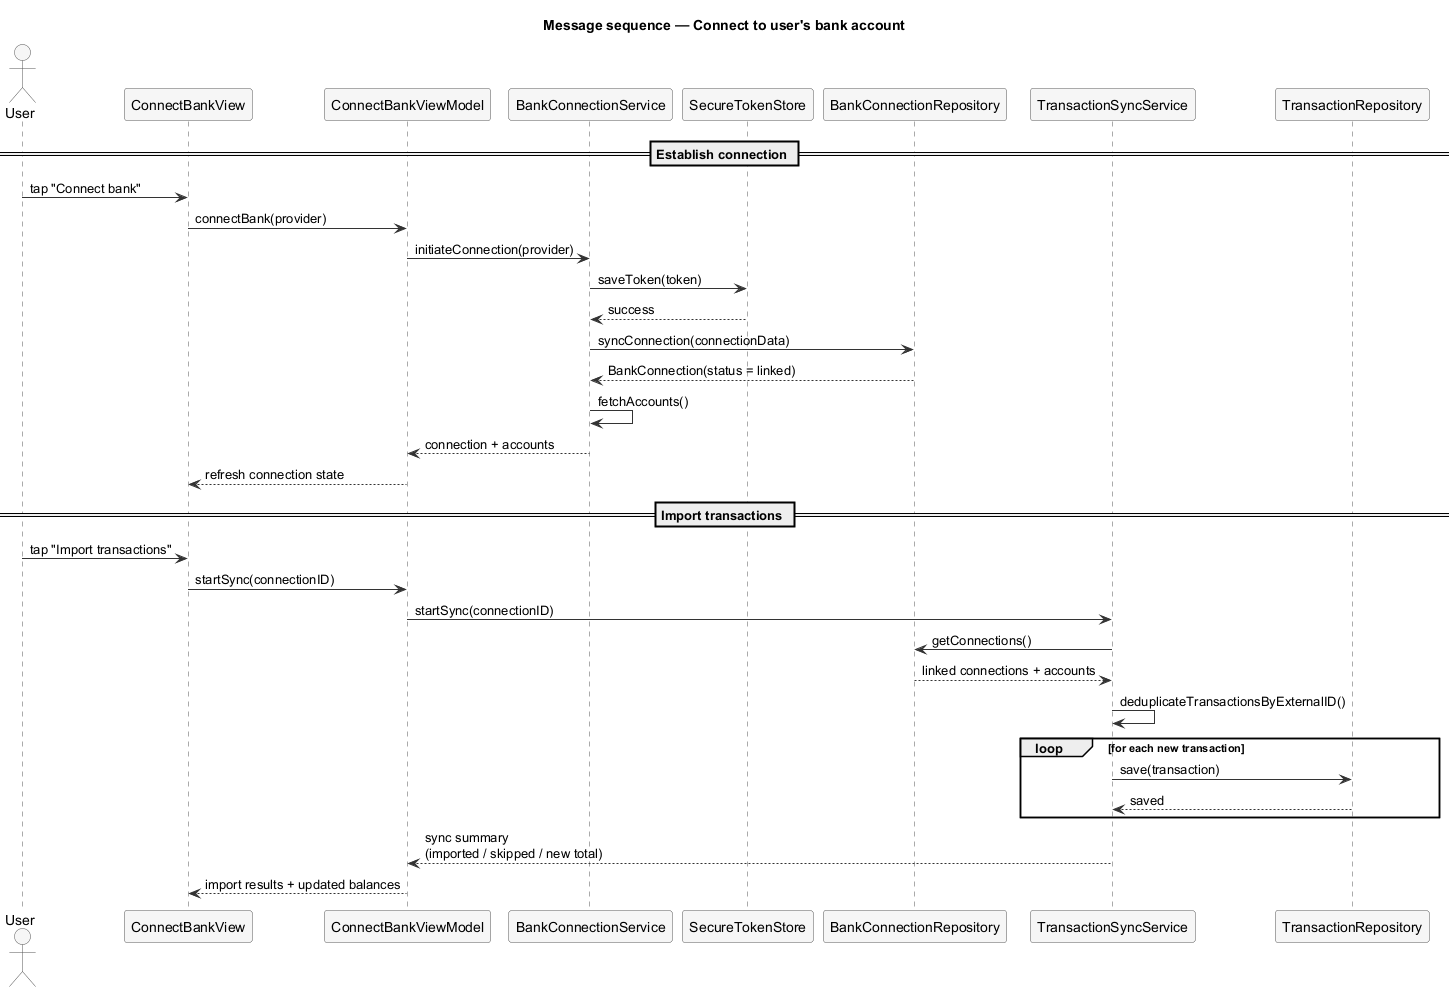

The diagram above was rendered by PlantUML. Its source (embedded in the PNG):
@startuml Sequence_ConnectBank
title Message sequence — Connect to user's bank account

skinparam shadowing false
skinparam sequence {
  ArrowColor #333333
  LifeLineBorderColor #555555
  ParticipantBorderColor #555555
  ParticipantBackgroundColor #F6F6F6
  ActorBorderColor #555555
  ActorBackgroundColor #F6F6F6
}

actor User
participant "ConnectBankView"           as View
participant "ConnectBankViewModel"      as VM
participant "BankConnectionService"     as Svc
participant "SecureTokenStore"          as Token
participant "BankConnectionRepository"  as Repo
participant "TransactionSyncService"    as Sync
participant "TransactionRepository"     as TxRepo

== Establish connection ==
User -> View : tap "Connect bank"
View -> VM   : connectBank(provider)
VM   -> Svc  : initiateConnection(provider)
Svc  -> Token : saveToken(token)
Token --> Svc : success
Svc  -> Repo : syncConnection(connectionData)
Repo --> Svc : BankConnection(status = linked)
Svc  -> Svc  : fetchAccounts()
Svc  --> VM  : connection + accounts
VM   --> View : refresh connection state

== Import transactions ==
User -> View : tap "Import transactions"
View -> VM   : startSync(connectionID)
VM   -> Sync : startSync(connectionID)
Sync -> Repo : getConnections()
Repo --> Sync : linked connections + accounts
Sync -> Sync : deduplicateTransactionsByExternalID()
loop for each new transaction
  Sync -> TxRepo : save(transaction)
  TxRepo --> Sync : saved
end
Sync --> VM   : sync summary\n(imported / skipped / new total)
VM   --> View : import results + updated balances

@enduml